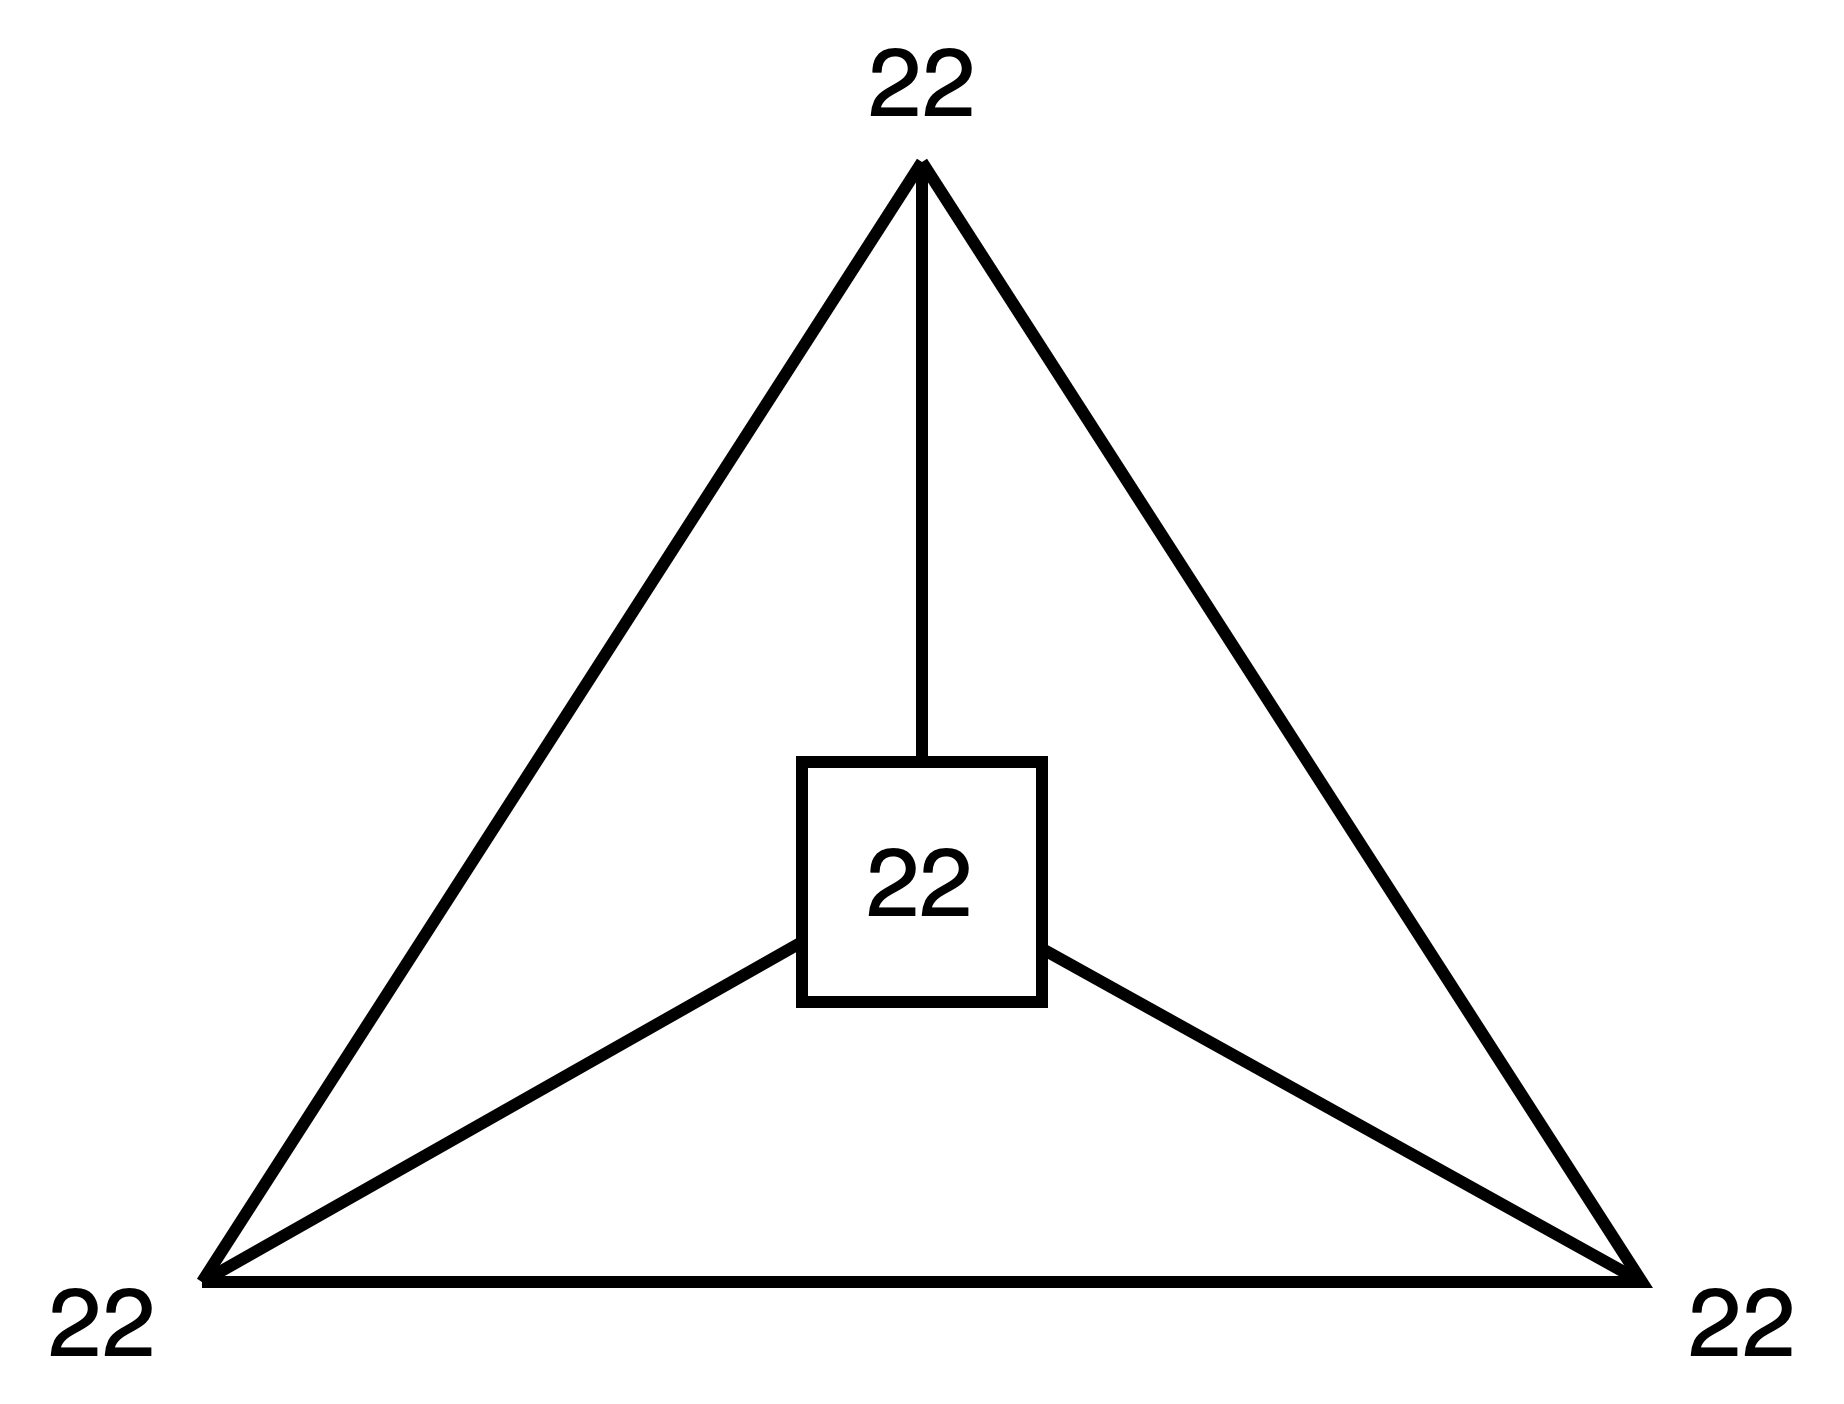

The diagram above was exported from draw.io. Its source (the exported page's mxGraphModel, read from the mxfile embedded in the PNG):
<mxGraphModel dx="786" dy="464" grid="1" gridSize="10" guides="1" tooltips="1" connect="1" arrows="1" fold="1" page="1" pageScale="1" pageWidth="827" pageHeight="1169" math="0" shadow="0">
  <root>
    <mxCell id="0" />
    <mxCell id="1" parent="0" />
    <mxCell id="eaP6IgS6VegPQ-kGX3MN-2" value="" style="endArrow=none;html=1;rounded=0;exitX=0;exitY=1;exitDx=0;exitDy=0;strokeWidth=3;" edge="1" parent="1">
      <mxGeometry width="50" height="50" relative="1" as="geometry">
        <mxPoint x="200" y="400" as="sourcePoint" />
        <mxPoint x="380" y="120" as="targetPoint" />
      </mxGeometry>
    </mxCell>
    <mxCell id="eaP6IgS6VegPQ-kGX3MN-3" value="" style="endArrow=none;html=1;rounded=0;strokeWidth=3;" edge="1" parent="1">
      <mxGeometry width="50" height="50" relative="1" as="geometry">
        <mxPoint x="380" y="120" as="sourcePoint" />
        <mxPoint x="200" y="400" as="targetPoint" />
        <Array as="points">
          <mxPoint x="560" y="400" />
          <mxPoint x="200" y="400" />
        </Array>
      </mxGeometry>
    </mxCell>
    <mxCell id="eaP6IgS6VegPQ-kGX3MN-5" value="" style="endArrow=none;html=1;rounded=0;strokeWidth=3;startArrow=none;" edge="1" parent="1" source="eaP6IgS6VegPQ-kGX3MN-8">
      <mxGeometry width="50" height="50" relative="1" as="geometry">
        <mxPoint x="380" y="300" as="sourcePoint" />
        <mxPoint x="380" y="120" as="targetPoint" />
      </mxGeometry>
    </mxCell>
    <mxCell id="eaP6IgS6VegPQ-kGX3MN-6" value="" style="endArrow=none;html=1;rounded=0;startArrow=none;strokeWidth=3;" edge="1" parent="1" source="eaP6IgS6VegPQ-kGX3MN-8">
      <mxGeometry width="50" height="50" relative="1" as="geometry">
        <mxPoint x="380" y="300" as="sourcePoint" />
        <mxPoint x="560" y="400" as="targetPoint" />
      </mxGeometry>
    </mxCell>
    <mxCell id="eaP6IgS6VegPQ-kGX3MN-7" value="" style="endArrow=none;html=1;rounded=0;strokeWidth=3;exitX=0;exitY=0.75;exitDx=0;exitDy=0;" edge="1" parent="1" source="eaP6IgS6VegPQ-kGX3MN-8">
      <mxGeometry width="50" height="50" relative="1" as="geometry">
        <mxPoint x="380" y="300" as="sourcePoint" />
        <mxPoint x="200" y="400" as="targetPoint" />
      </mxGeometry>
    </mxCell>
    <mxCell id="eaP6IgS6VegPQ-kGX3MN-8" value="&lt;font style=&quot;font-size: 24px;&quot;&gt;22&lt;/font&gt;" style="whiteSpace=wrap;html=1;aspect=fixed;strokeWidth=3;fillColor=none;" vertex="1" parent="1">
      <mxGeometry x="350" y="270" width="60" height="60" as="geometry" />
    </mxCell>
    <mxCell id="eaP6IgS6VegPQ-kGX3MN-13" value="22" style="text;html=1;align=center;verticalAlign=middle;resizable=0;points=[];autosize=1;strokeColor=none;fillColor=none;fontSize=24;" vertex="1" parent="1">
      <mxGeometry x="355" y="80" width="50" height="40" as="geometry" />
    </mxCell>
    <mxCell id="eaP6IgS6VegPQ-kGX3MN-14" value="22" style="text;html=1;align=center;verticalAlign=middle;resizable=0;points=[];autosize=1;strokeColor=none;fillColor=none;fontSize=24;" vertex="1" parent="1">
      <mxGeometry x="560" y="390" width="50" height="40" as="geometry" />
    </mxCell>
    <mxCell id="eaP6IgS6VegPQ-kGX3MN-15" value="22" style="text;html=1;align=center;verticalAlign=middle;resizable=0;points=[];autosize=1;strokeColor=none;fillColor=none;fontSize=24;" vertex="1" parent="1">
      <mxGeometry x="150" y="390" width="50" height="40" as="geometry" />
    </mxCell>
  </root>
</mxGraphModel>